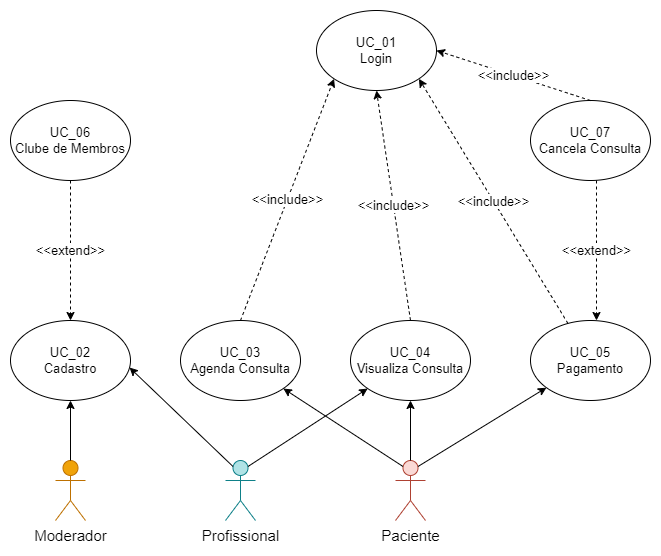

The diagram above was exported from draw.io. Its source (the exported page's mxGraphModel, read from the mxfile embedded in the PNG):
<mxGraphModel dx="2061" dy="1146" grid="1" gridSize="10" guides="1" tooltips="1" connect="1" arrows="1" fold="1" page="1" pageScale="1" pageWidth="827" pageHeight="1169" math="0" shadow="0">
  <root>
    <mxCell id="0" />
    <mxCell id="1" parent="0" />
    <mxCell id="x7f2BRpvD5Wbv2DDDVy8-1" value="&lt;font style=&quot;font-size: 13px;&quot;&gt;UC_02&lt;br&gt;Cadastro&lt;/font&gt;" style="ellipse;whiteSpace=wrap;html=1;" vertex="1" parent="1">
      <mxGeometry x="94" y="520" width="120" height="80" as="geometry" />
    </mxCell>
    <mxCell id="x7f2BRpvD5Wbv2DDDVy8-2" value="&lt;font style=&quot;font-size: 13px;&quot;&gt;UC_03&lt;br&gt;Agenda Consulta&lt;/font&gt;" style="ellipse;whiteSpace=wrap;html=1;" vertex="1" parent="1">
      <mxGeometry x="264" y="520" width="120" height="80" as="geometry" />
    </mxCell>
    <mxCell id="x7f2BRpvD5Wbv2DDDVy8-3" value="&lt;font style=&quot;font-size: 13px;&quot;&gt;UC_04&lt;br&gt;Visualiza Consulta&lt;/font&gt;" style="ellipse;whiteSpace=wrap;html=1;" vertex="1" parent="1">
      <mxGeometry x="434" y="520" width="120" height="80" as="geometry" />
    </mxCell>
    <mxCell id="x7f2BRpvD5Wbv2DDDVy8-4" value="&lt;font style=&quot;font-size: 13px;&quot;&gt;UC_05&lt;br&gt;Pagamento&lt;/font&gt;" style="ellipse;whiteSpace=wrap;html=1;" vertex="1" parent="1">
      <mxGeometry x="614" y="520" width="120" height="80" as="geometry" />
    </mxCell>
    <mxCell id="x7f2BRpvD5Wbv2DDDVy8-5" value="&lt;font style=&quot;font-size: 13px;&quot;&gt;UC_06&lt;br&gt;Clube de Membros&lt;/font&gt;" style="ellipse;whiteSpace=wrap;html=1;" vertex="1" parent="1">
      <mxGeometry x="94" y="300" width="120" height="80" as="geometry" />
    </mxCell>
    <mxCell id="x7f2BRpvD5Wbv2DDDVy8-6" value="&lt;font style=&quot;font-size: 13px;&quot;&gt;UC_07&lt;br&gt;Cancela Consulta&lt;/font&gt;" style="ellipse;whiteSpace=wrap;html=1;" vertex="1" parent="1">
      <mxGeometry x="614" y="300" width="120" height="80" as="geometry" />
    </mxCell>
    <mxCell id="x7f2BRpvD5Wbv2DDDVy8-7" value="&lt;font style=&quot;font-size: 13px;&quot;&gt;UC_01&lt;br&gt;Login&lt;/font&gt;" style="ellipse;whiteSpace=wrap;html=1;" vertex="1" parent="1">
      <mxGeometry x="400" y="210" width="120" height="80" as="geometry" />
    </mxCell>
    <mxCell id="x7f2BRpvD5Wbv2DDDVy8-9" value="&lt;font style=&quot;font-size: 15px;&quot;&gt;Moderador&lt;/font&gt;" style="shape=umlActor;verticalLabelPosition=bottom;verticalAlign=top;html=1;outlineConnect=0;fillColor=#f0a30a;strokeColor=#BD7000;fontColor=#000000;" vertex="1" parent="1">
      <mxGeometry x="139" y="660" width="30" height="60" as="geometry" />
    </mxCell>
    <mxCell id="x7f2BRpvD5Wbv2DDDVy8-10" value="&lt;font style=&quot;font-size: 15px;&quot;&gt;Profissional&lt;/font&gt;" style="shape=umlActor;verticalLabelPosition=bottom;verticalAlign=top;html=1;outlineConnect=0;fillColor=#b0e3e6;strokeColor=#0e8088;" vertex="1" parent="1">
      <mxGeometry x="309" y="660" width="30" height="60" as="geometry" />
    </mxCell>
    <mxCell id="x7f2BRpvD5Wbv2DDDVy8-11" value="&lt;span style=&quot;font-size: 15px;&quot;&gt;Paciente&lt;/span&gt;" style="shape=umlActor;verticalLabelPosition=bottom;verticalAlign=top;html=1;outlineConnect=0;fillColor=#fad9d5;strokeColor=#ae4132;" vertex="1" parent="1">
      <mxGeometry x="479" y="660" width="30" height="60" as="geometry" />
    </mxCell>
    <mxCell id="x7f2BRpvD5Wbv2DDDVy8-12" value="" style="endArrow=classic;html=1;rounded=0;fontSize=13;entryX=0.5;entryY=1;entryDx=0;entryDy=0;exitX=0.5;exitY=0;exitDx=0;exitDy=0;exitPerimeter=0;" edge="1" parent="1" source="x7f2BRpvD5Wbv2DDDVy8-9" target="x7f2BRpvD5Wbv2DDDVy8-1">
      <mxGeometry width="50" height="50" relative="1" as="geometry">
        <mxPoint x="390" y="400" as="sourcePoint" />
        <mxPoint x="440" y="350" as="targetPoint" />
      </mxGeometry>
    </mxCell>
    <mxCell id="x7f2BRpvD5Wbv2DDDVy8-13" value="" style="endArrow=classic;html=1;rounded=0;fontSize=13;entryX=0.992;entryY=0.588;entryDx=0;entryDy=0;exitX=0.25;exitY=0.1;exitDx=0;exitDy=0;exitPerimeter=0;entryPerimeter=0;" edge="1" parent="1" source="x7f2BRpvD5Wbv2DDDVy8-10" target="x7f2BRpvD5Wbv2DDDVy8-1">
      <mxGeometry width="50" height="50" relative="1" as="geometry">
        <mxPoint x="164" y="670" as="sourcePoint" />
        <mxPoint x="164" y="610" as="targetPoint" />
      </mxGeometry>
    </mxCell>
    <mxCell id="x7f2BRpvD5Wbv2DDDVy8-14" value="" style="endArrow=classic;html=1;rounded=0;fontSize=13;exitX=0.75;exitY=0.1;exitDx=0;exitDy=0;exitPerimeter=0;" edge="1" parent="1" source="x7f2BRpvD5Wbv2DDDVy8-10" target="x7f2BRpvD5Wbv2DDDVy8-3">
      <mxGeometry width="50" height="50" relative="1" as="geometry">
        <mxPoint x="326.5" y="676" as="sourcePoint" />
        <mxPoint x="223.03999999999996" y="577.04" as="targetPoint" />
      </mxGeometry>
    </mxCell>
    <mxCell id="x7f2BRpvD5Wbv2DDDVy8-15" value="" style="endArrow=classic;html=1;rounded=0;fontSize=13;entryX=0.5;entryY=1;entryDx=0;entryDy=0;exitX=0.5;exitY=0;exitDx=0;exitDy=0;exitPerimeter=0;" edge="1" parent="1" source="x7f2BRpvD5Wbv2DDDVy8-11" target="x7f2BRpvD5Wbv2DDDVy8-3">
      <mxGeometry width="50" height="50" relative="1" as="geometry">
        <mxPoint x="336.5" y="686" as="sourcePoint" />
        <mxPoint x="233.03999999999996" y="587.04" as="targetPoint" />
      </mxGeometry>
    </mxCell>
    <mxCell id="x7f2BRpvD5Wbv2DDDVy8-16" value="" style="endArrow=classic;html=1;rounded=0;fontSize=13;exitX=0.25;exitY=0.1;exitDx=0;exitDy=0;exitPerimeter=0;" edge="1" parent="1" source="x7f2BRpvD5Wbv2DDDVy8-11" target="x7f2BRpvD5Wbv2DDDVy8-2">
      <mxGeometry width="50" height="50" relative="1" as="geometry">
        <mxPoint x="346.5" y="696" as="sourcePoint" />
        <mxPoint x="243.03999999999996" y="597.04" as="targetPoint" />
      </mxGeometry>
    </mxCell>
    <mxCell id="x7f2BRpvD5Wbv2DDDVy8-17" value="" style="endArrow=classic;html=1;rounded=0;fontSize=13;exitX=0.75;exitY=0.1;exitDx=0;exitDy=0;exitPerimeter=0;" edge="1" parent="1" source="x7f2BRpvD5Wbv2DDDVy8-11" target="x7f2BRpvD5Wbv2DDDVy8-4">
      <mxGeometry width="50" height="50" relative="1" as="geometry">
        <mxPoint x="356.5" y="706" as="sourcePoint" />
        <mxPoint x="253.03999999999996" y="607.04" as="targetPoint" />
      </mxGeometry>
    </mxCell>
    <mxCell id="x7f2BRpvD5Wbv2DDDVy8-18" value="&amp;lt;&amp;lt;extend&amp;gt;&amp;gt;" style="endArrow=classic;html=1;rounded=0;fontSize=13;exitX=0.5;exitY=1;exitDx=0;exitDy=0;entryX=0.5;entryY=0;entryDx=0;entryDy=0;dashed=1;" edge="1" parent="1" source="x7f2BRpvD5Wbv2DDDVy8-5" target="x7f2BRpvD5Wbv2DDDVy8-1">
      <mxGeometry width="50" height="50" relative="1" as="geometry">
        <mxPoint x="390" y="400" as="sourcePoint" />
        <mxPoint x="440" y="350" as="targetPoint" />
      </mxGeometry>
    </mxCell>
    <mxCell id="x7f2BRpvD5Wbv2DDDVy8-19" value="&amp;lt;&amp;lt;extend&amp;gt;&amp;gt;" style="endArrow=classic;html=1;rounded=0;fontSize=13;exitX=0.5;exitY=1;exitDx=0;exitDy=0;entryX=0.5;entryY=0;entryDx=0;entryDy=0;dashed=1;" edge="1" parent="1">
      <mxGeometry width="50" height="50" relative="1" as="geometry">
        <mxPoint x="680" y="380" as="sourcePoint" />
        <mxPoint x="680" y="520" as="targetPoint" />
      </mxGeometry>
    </mxCell>
    <mxCell id="x7f2BRpvD5Wbv2DDDVy8-20" value="&amp;lt;&amp;lt;include&amp;gt;&amp;gt;" style="endArrow=classic;html=1;rounded=0;fontSize=13;exitX=0.5;exitY=0;exitDx=0;exitDy=0;entryX=1;entryY=0.5;entryDx=0;entryDy=0;dashed=1;" edge="1" parent="1" source="x7f2BRpvD5Wbv2DDDVy8-6" target="x7f2BRpvD5Wbv2DDDVy8-7">
      <mxGeometry width="50" height="50" relative="1" as="geometry">
        <mxPoint x="690" y="390" as="sourcePoint" />
        <mxPoint x="690" y="530" as="targetPoint" />
      </mxGeometry>
    </mxCell>
    <mxCell id="x7f2BRpvD5Wbv2DDDVy8-21" value="&amp;lt;&amp;lt;include&amp;gt;&amp;gt;" style="endArrow=classic;html=1;rounded=0;fontSize=13;entryX=1;entryY=1;entryDx=0;entryDy=0;dashed=1;" edge="1" parent="1" source="x7f2BRpvD5Wbv2DDDVy8-4" target="x7f2BRpvD5Wbv2DDDVy8-7">
      <mxGeometry width="50" height="50" relative="1" as="geometry">
        <mxPoint x="684" y="310" as="sourcePoint" />
        <mxPoint x="530" y="260" as="targetPoint" />
      </mxGeometry>
    </mxCell>
    <mxCell id="x7f2BRpvD5Wbv2DDDVy8-22" value="&amp;lt;&amp;lt;include&amp;gt;&amp;gt;" style="endArrow=classic;html=1;rounded=0;fontSize=13;exitX=0.5;exitY=0;exitDx=0;exitDy=0;entryX=0.5;entryY=1;entryDx=0;entryDy=0;dashed=1;" edge="1" parent="1" source="x7f2BRpvD5Wbv2DDDVy8-3" target="x7f2BRpvD5Wbv2DDDVy8-7">
      <mxGeometry width="50" height="50" relative="1" as="geometry">
        <mxPoint x="694" y="320" as="sourcePoint" />
        <mxPoint x="540" y="270" as="targetPoint" />
      </mxGeometry>
    </mxCell>
    <mxCell id="x7f2BRpvD5Wbv2DDDVy8-23" value="&amp;lt;&amp;lt;include&amp;gt;&amp;gt;" style="endArrow=classic;html=1;rounded=0;fontSize=13;exitX=0.5;exitY=0;exitDx=0;exitDy=0;entryX=0;entryY=1;entryDx=0;entryDy=0;dashed=1;" edge="1" parent="1" source="x7f2BRpvD5Wbv2DDDVy8-2" target="x7f2BRpvD5Wbv2DDDVy8-7">
      <mxGeometry width="50" height="50" relative="1" as="geometry">
        <mxPoint x="704" y="330" as="sourcePoint" />
        <mxPoint x="550" y="280" as="targetPoint" />
      </mxGeometry>
    </mxCell>
  </root>
</mxGraphModel>